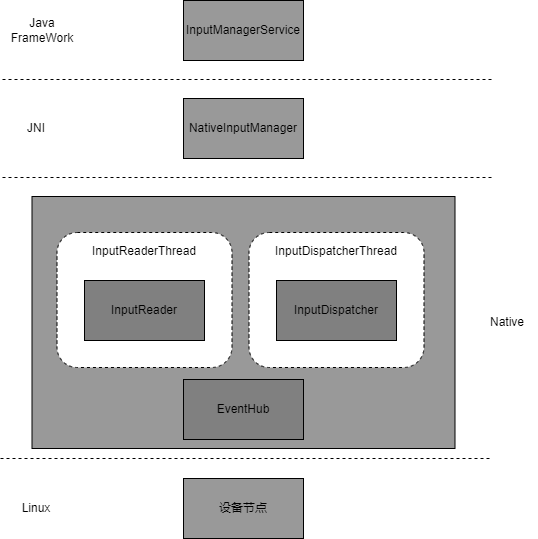

The diagram above was exported from draw.io. Its source (the exported page's mxGraphModel, read from the mxfile embedded in the PNG):
<mxGraphModel dx="2249" dy="754" grid="0" gridSize="10" guides="1" tooltips="1" connect="1" arrows="1" fold="1" page="1" pageScale="1" pageWidth="827" pageHeight="1169" math="0" shadow="0">
  <root>
    <mxCell id="0" />
    <mxCell id="1" parent="0" />
    <mxCell id="iqsBq516odk1RB-7MK7V-1" value="InputManagerService" style="rounded=0;whiteSpace=wrap;html=1;fillColor=#999999;" vertex="1" parent="1">
      <mxGeometry x="181" y="353" width="120" height="60" as="geometry" />
    </mxCell>
    <mxCell id="iqsBq516odk1RB-7MK7V-2" value="NativeInputManager" style="rounded=0;whiteSpace=wrap;html=1;fillColor=#999999;" vertex="1" parent="1">
      <mxGeometry x="181" y="451" width="120" height="60" as="geometry" />
    </mxCell>
    <mxCell id="iqsBq516odk1RB-7MK7V-3" value="" style="rounded=0;whiteSpace=wrap;html=1;fillColor=#999999;" vertex="1" parent="1">
      <mxGeometry x="29.5" y="549" width="423" height="252" as="geometry" />
    </mxCell>
    <mxCell id="iqsBq516odk1RB-7MK7V-4" value="" style="rounded=1;whiteSpace=wrap;html=1;fillColor=#FFFFFF;dashed=1;" vertex="1" parent="1">
      <mxGeometry x="54.5" y="585" width="175" height="135" as="geometry" />
    </mxCell>
    <mxCell id="iqsBq516odk1RB-7MK7V-5" value="InputReaderThread" style="text;html=1;strokeColor=none;fillColor=none;align=center;verticalAlign=middle;whiteSpace=wrap;rounded=0;dashed=1;" vertex="1" parent="1">
      <mxGeometry x="112" y="589" width="60" height="30" as="geometry" />
    </mxCell>
    <mxCell id="iqsBq516odk1RB-7MK7V-6" value="InputReader" style="rounded=0;whiteSpace=wrap;html=1;fillColor=#808080;" vertex="1" parent="1">
      <mxGeometry x="82" y="633" width="120" height="60" as="geometry" />
    </mxCell>
    <mxCell id="iqsBq516odk1RB-7MK7V-7" value="" style="rounded=1;whiteSpace=wrap;html=1;fillColor=#FFFFFF;dashed=1;" vertex="1" parent="1">
      <mxGeometry x="246.5" y="585" width="175" height="135" as="geometry" />
    </mxCell>
    <mxCell id="iqsBq516odk1RB-7MK7V-8" value="InputDispatcher" style="rounded=0;whiteSpace=wrap;html=1;fillColor=#808080;" vertex="1" parent="1">
      <mxGeometry x="274" y="633" width="120" height="60" as="geometry" />
    </mxCell>
    <mxCell id="iqsBq516odk1RB-7MK7V-9" value="InputDispatcherThread" style="text;html=1;strokeColor=none;fillColor=none;align=center;verticalAlign=middle;whiteSpace=wrap;rounded=0;dashed=1;" vertex="1" parent="1">
      <mxGeometry x="304" y="589" width="60" height="30" as="geometry" />
    </mxCell>
    <mxCell id="iqsBq516odk1RB-7MK7V-10" value="EventHub" style="rounded=0;whiteSpace=wrap;html=1;fillColor=#808080;" vertex="1" parent="1">
      <mxGeometry x="181" y="732" width="120" height="60" as="geometry" />
    </mxCell>
    <mxCell id="iqsBq516odk1RB-7MK7V-11" value="设备节点" style="rounded=0;whiteSpace=wrap;html=1;fillColor=#999999;" vertex="1" parent="1">
      <mxGeometry x="181" y="831" width="120" height="60" as="geometry" />
    </mxCell>
    <mxCell id="iqsBq516odk1RB-7MK7V-12" value="" style="endArrow=none;dashed=1;html=1;rounded=0;" edge="1" parent="1">
      <mxGeometry width="50" height="50" relative="1" as="geometry">
        <mxPoint y="432" as="sourcePoint" />
        <mxPoint x="491" y="432" as="targetPoint" />
      </mxGeometry>
    </mxCell>
    <mxCell id="iqsBq516odk1RB-7MK7V-13" value="" style="endArrow=none;dashed=1;html=1;rounded=0;" edge="1" parent="1">
      <mxGeometry width="50" height="50" relative="1" as="geometry">
        <mxPoint y="530" as="sourcePoint" />
        <mxPoint x="491" y="530" as="targetPoint" />
      </mxGeometry>
    </mxCell>
    <mxCell id="iqsBq516odk1RB-7MK7V-14" value="" style="endArrow=none;dashed=1;html=1;rounded=0;" edge="1" parent="1">
      <mxGeometry width="50" height="50" relative="1" as="geometry">
        <mxPoint x="-2" y="811" as="sourcePoint" />
        <mxPoint x="489" y="811" as="targetPoint" />
      </mxGeometry>
    </mxCell>
    <mxCell id="iqsBq516odk1RB-7MK7V-15" value="Java FrameWork" style="text;html=1;strokeColor=none;fillColor=none;align=center;verticalAlign=middle;whiteSpace=wrap;rounded=0;" vertex="1" parent="1">
      <mxGeometry x="10" y="368" width="60" height="30" as="geometry" />
    </mxCell>
    <mxCell id="iqsBq516odk1RB-7MK7V-16" value="JNI" style="text;html=1;strokeColor=none;fillColor=none;align=center;verticalAlign=middle;whiteSpace=wrap;rounded=0;" vertex="1" parent="1">
      <mxGeometry x="4" y="466" width="60" height="30" as="geometry" />
    </mxCell>
    <mxCell id="iqsBq516odk1RB-7MK7V-17" value="Native" style="text;html=1;strokeColor=none;fillColor=none;align=center;verticalAlign=middle;whiteSpace=wrap;rounded=0;" vertex="1" parent="1">
      <mxGeometry x="475" y="660" width="60" height="30" as="geometry" />
    </mxCell>
    <mxCell id="iqsBq516odk1RB-7MK7V-18" value="Linux" style="text;html=1;strokeColor=none;fillColor=none;align=center;verticalAlign=middle;whiteSpace=wrap;rounded=0;" vertex="1" parent="1">
      <mxGeometry x="4" y="846" width="60" height="30" as="geometry" />
    </mxCell>
  </root>
</mxGraphModel>